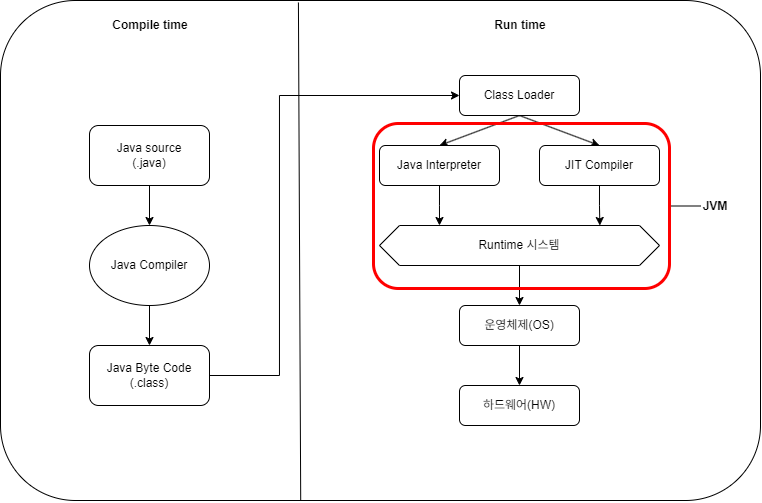

The diagram above was exported from draw.io. Its source (the exported page's mxGraphModel, read from the mxfile embedded in the PNG):
<mxGraphModel dx="1430" dy="763" grid="1" gridSize="10" guides="1" tooltips="1" connect="1" arrows="1" fold="1" page="1" pageScale="1" pageWidth="827" pageHeight="1169" math="0" shadow="0">
  <root>
    <mxCell id="0" />
    <mxCell id="1" parent="0" />
    <mxCell id="NlaxTpUys4nQY9qutZ1C-13" value="" style="rounded=1;whiteSpace=wrap;html=1;" vertex="1" parent="1">
      <mxGeometry x="40" y="120" width="760" height="500" as="geometry" />
    </mxCell>
    <mxCell id="NlaxTpUys4nQY9qutZ1C-14" value="" style="endArrow=none;html=1;rounded=0;entryX=0.392;entryY=0.004;entryDx=0;entryDy=0;entryPerimeter=0;exitX=0.395;exitY=1;exitDx=0;exitDy=0;exitPerimeter=0;" edge="1" parent="1" source="NlaxTpUys4nQY9qutZ1C-13" target="NlaxTpUys4nQY9qutZ1C-13">
      <mxGeometry width="50" height="50" relative="1" as="geometry">
        <mxPoint x="260" y="470" as="sourcePoint" />
        <mxPoint x="310" y="420" as="targetPoint" />
      </mxGeometry>
    </mxCell>
    <mxCell id="NlaxTpUys4nQY9qutZ1C-15" value="Compile time" style="text;html=1;align=center;verticalAlign=middle;whiteSpace=wrap;rounded=0;fontStyle=1" vertex="1" parent="1">
      <mxGeometry x="140" y="130" width="100" height="30" as="geometry" />
    </mxCell>
    <mxCell id="NlaxTpUys4nQY9qutZ1C-16" value="Run time" style="text;html=1;align=center;verticalAlign=middle;whiteSpace=wrap;rounded=0;fontStyle=1" vertex="1" parent="1">
      <mxGeometry x="510" y="130" width="100" height="30" as="geometry" />
    </mxCell>
    <mxCell id="NlaxTpUys4nQY9qutZ1C-19" style="edgeStyle=orthogonalEdgeStyle;rounded=0;orthogonalLoop=1;jettySize=auto;html=1;exitX=0.5;exitY=1;exitDx=0;exitDy=0;entryX=0.5;entryY=0;entryDx=0;entryDy=0;" edge="1" parent="1" source="NlaxTpUys4nQY9qutZ1C-17" target="NlaxTpUys4nQY9qutZ1C-18">
      <mxGeometry relative="1" as="geometry" />
    </mxCell>
    <mxCell id="NlaxTpUys4nQY9qutZ1C-17" value="Java source&lt;div&gt;(.java)&lt;/div&gt;" style="rounded=1;whiteSpace=wrap;html=1;" vertex="1" parent="1">
      <mxGeometry x="129" y="245" width="120" height="60" as="geometry" />
    </mxCell>
    <mxCell id="NlaxTpUys4nQY9qutZ1C-21" value="" style="edgeStyle=orthogonalEdgeStyle;rounded=0;orthogonalLoop=1;jettySize=auto;html=1;" edge="1" parent="1" source="NlaxTpUys4nQY9qutZ1C-18" target="NlaxTpUys4nQY9qutZ1C-20">
      <mxGeometry relative="1" as="geometry" />
    </mxCell>
    <mxCell id="NlaxTpUys4nQY9qutZ1C-18" value="Java Compiler" style="ellipse;whiteSpace=wrap;html=1;" vertex="1" parent="1">
      <mxGeometry x="129" y="345" width="120" height="80" as="geometry" />
    </mxCell>
    <mxCell id="NlaxTpUys4nQY9qutZ1C-23" style="edgeStyle=orthogonalEdgeStyle;rounded=0;orthogonalLoop=1;jettySize=auto;html=1;exitX=1;exitY=0.5;exitDx=0;exitDy=0;entryX=0;entryY=0.5;entryDx=0;entryDy=0;" edge="1" parent="1" source="NlaxTpUys4nQY9qutZ1C-20" target="NlaxTpUys4nQY9qutZ1C-22">
      <mxGeometry relative="1" as="geometry">
        <Array as="points">
          <mxPoint x="319" y="495" />
          <mxPoint x="319" y="215" />
        </Array>
      </mxGeometry>
    </mxCell>
    <mxCell id="NlaxTpUys4nQY9qutZ1C-20" value="Java Byte Code&lt;div&gt;&lt;span style=&quot;background-color: initial;&quot;&gt;(.class)&lt;/span&gt;&lt;/div&gt;" style="rounded=1;whiteSpace=wrap;html=1;" vertex="1" parent="1">
      <mxGeometry x="129" y="465" width="120" height="60" as="geometry" />
    </mxCell>
    <mxCell id="NlaxTpUys4nQY9qutZ1C-26" style="rounded=0;orthogonalLoop=1;jettySize=auto;html=1;exitX=0.5;exitY=1;exitDx=0;exitDy=0;entryX=0.5;entryY=0;entryDx=0;entryDy=0;" edge="1" parent="1" source="NlaxTpUys4nQY9qutZ1C-22" target="NlaxTpUys4nQY9qutZ1C-24">
      <mxGeometry relative="1" as="geometry" />
    </mxCell>
    <mxCell id="NlaxTpUys4nQY9qutZ1C-27" style="rounded=0;orthogonalLoop=1;jettySize=auto;html=1;exitX=0.5;exitY=1;exitDx=0;exitDy=0;entryX=0.5;entryY=0;entryDx=0;entryDy=0;" edge="1" parent="1" source="NlaxTpUys4nQY9qutZ1C-22" target="NlaxTpUys4nQY9qutZ1C-25">
      <mxGeometry relative="1" as="geometry" />
    </mxCell>
    <mxCell id="NlaxTpUys4nQY9qutZ1C-22" value="Class Loader" style="rounded=1;whiteSpace=wrap;html=1;" vertex="1" parent="1">
      <mxGeometry x="499" y="195" width="120" height="40" as="geometry" />
    </mxCell>
    <mxCell id="NlaxTpUys4nQY9qutZ1C-24" value="Java Interpreter" style="rounded=1;whiteSpace=wrap;html=1;" vertex="1" parent="1">
      <mxGeometry x="419" y="265" width="120" height="40" as="geometry" />
    </mxCell>
    <mxCell id="NlaxTpUys4nQY9qutZ1C-25" value="JIT Compiler" style="rounded=1;whiteSpace=wrap;html=1;" vertex="1" parent="1">
      <mxGeometry x="579" y="265" width="120" height="40" as="geometry" />
    </mxCell>
    <mxCell id="NlaxTpUys4nQY9qutZ1C-33" style="edgeStyle=orthogonalEdgeStyle;rounded=0;orthogonalLoop=1;jettySize=auto;html=1;exitX=0.5;exitY=1;exitDx=0;exitDy=0;entryX=0.5;entryY=0;entryDx=0;entryDy=0;" edge="1" parent="1" source="NlaxTpUys4nQY9qutZ1C-28" target="NlaxTpUys4nQY9qutZ1C-31">
      <mxGeometry relative="1" as="geometry" />
    </mxCell>
    <mxCell id="NlaxTpUys4nQY9qutZ1C-28" value="Runtime 시스템" style="shape=hexagon;perimeter=hexagonPerimeter2;whiteSpace=wrap;html=1;fixedSize=1;" vertex="1" parent="1">
      <mxGeometry x="419" y="345" width="280" height="40" as="geometry" />
    </mxCell>
    <mxCell id="NlaxTpUys4nQY9qutZ1C-29" style="edgeStyle=orthogonalEdgeStyle;rounded=0;orthogonalLoop=1;jettySize=auto;html=1;exitX=0.5;exitY=1;exitDx=0;exitDy=0;" edge="1" parent="1" source="NlaxTpUys4nQY9qutZ1C-24">
      <mxGeometry relative="1" as="geometry">
        <mxPoint x="479" y="345" as="targetPoint" />
      </mxGeometry>
    </mxCell>
    <mxCell id="NlaxTpUys4nQY9qutZ1C-30" style="edgeStyle=orthogonalEdgeStyle;rounded=0;orthogonalLoop=1;jettySize=auto;html=1;exitX=0.5;exitY=1;exitDx=0;exitDy=0;entryX=0.787;entryY=0;entryDx=0;entryDy=0;entryPerimeter=0;" edge="1" parent="1" source="NlaxTpUys4nQY9qutZ1C-25" target="NlaxTpUys4nQY9qutZ1C-28">
      <mxGeometry relative="1" as="geometry" />
    </mxCell>
    <mxCell id="NlaxTpUys4nQY9qutZ1C-34" style="edgeStyle=orthogonalEdgeStyle;rounded=0;orthogonalLoop=1;jettySize=auto;html=1;exitX=0.5;exitY=1;exitDx=0;exitDy=0;entryX=0.5;entryY=0;entryDx=0;entryDy=0;" edge="1" parent="1" source="NlaxTpUys4nQY9qutZ1C-31" target="NlaxTpUys4nQY9qutZ1C-32">
      <mxGeometry relative="1" as="geometry" />
    </mxCell>
    <mxCell id="NlaxTpUys4nQY9qutZ1C-31" value="운영체제(OS)" style="rounded=1;whiteSpace=wrap;html=1;" vertex="1" parent="1">
      <mxGeometry x="499" y="425" width="120" height="40" as="geometry" />
    </mxCell>
    <mxCell id="NlaxTpUys4nQY9qutZ1C-32" value="하드웨어(HW)" style="rounded=1;whiteSpace=wrap;html=1;" vertex="1" parent="1">
      <mxGeometry x="499" y="505" width="120" height="40" as="geometry" />
    </mxCell>
    <mxCell id="NlaxTpUys4nQY9qutZ1C-37" style="rounded=0;orthogonalLoop=1;jettySize=auto;html=1;exitX=1;exitY=0.5;exitDx=0;exitDy=0;entryX=0;entryY=0.5;entryDx=0;entryDy=0;endArrow=none;endFill=0;" edge="1" parent="1" source="NlaxTpUys4nQY9qutZ1C-35" target="NlaxTpUys4nQY9qutZ1C-36">
      <mxGeometry relative="1" as="geometry" />
    </mxCell>
    <mxCell id="NlaxTpUys4nQY9qutZ1C-35" value="" style="rounded=1;whiteSpace=wrap;html=1;fillColor=none;strokeColor=#ff0000;strokeWidth=3;" vertex="1" parent="1">
      <mxGeometry x="413" y="243" width="296" height="165" as="geometry" />
    </mxCell>
    <mxCell id="NlaxTpUys4nQY9qutZ1C-36" value="&lt;b&gt;JVM&lt;/b&gt;" style="text;html=1;align=center;verticalAlign=middle;whiteSpace=wrap;rounded=0;" vertex="1" parent="1">
      <mxGeometry x="740" y="310.5" width="30" height="30" as="geometry" />
    </mxCell>
  </root>
</mxGraphModel>